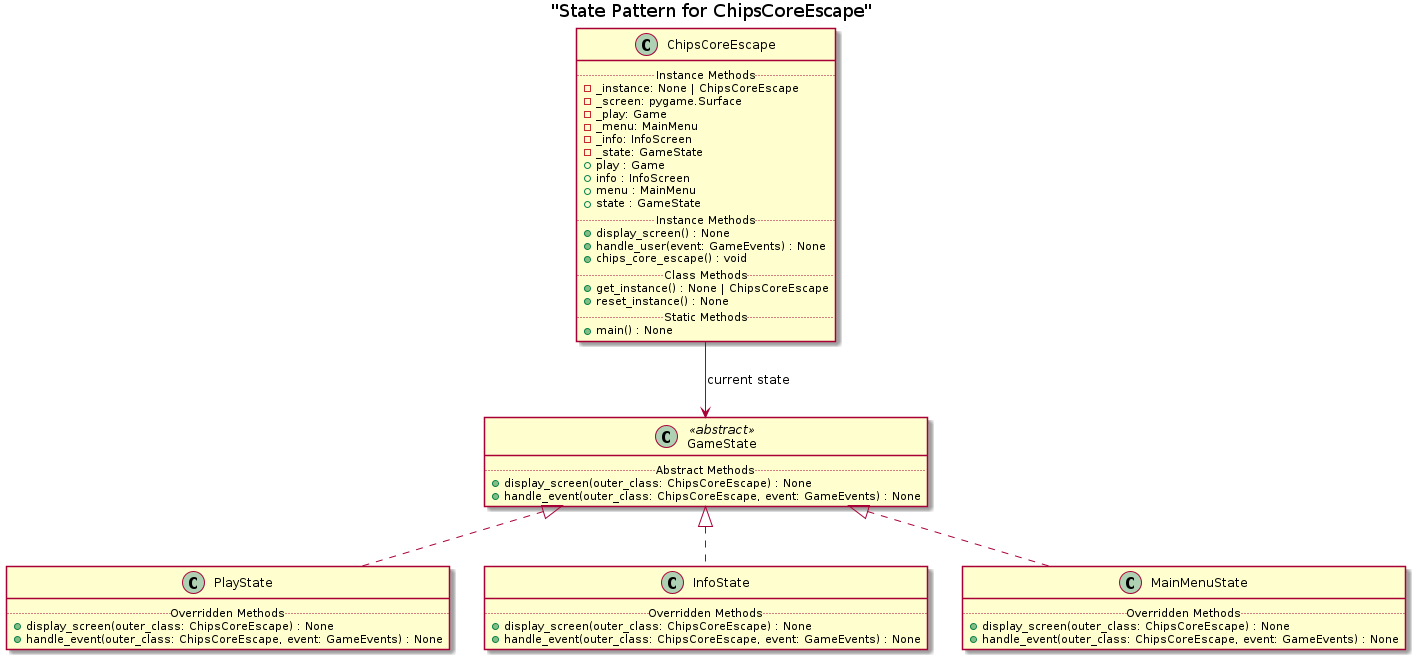

The diagram above was rendered by PlantUML. Its source (embedded in the PNG):
@startuml
title "State Pattern for ChipsCoreEscape"

class GameState <<abstract>>{
    ..Abstract Methods..
    + display_screen(outer_class: ChipsCoreEscape) : None
    + handle_event(outer_class: ChipsCoreEscape, event: GameEvents) : None
}

class PlayState implements GameState{
    ..Overridden Methods..
    + display_screen(outer_class: ChipsCoreEscape) : None
    + handle_event(outer_class: ChipsCoreEscape, event: GameEvents) : None
}

class InfoState implements GameState{
    ..Overridden Methods..
    + display_screen(outer_class: ChipsCoreEscape) : None
    + handle_event(outer_class: ChipsCoreEscape, event: GameEvents) : None
}

class MainMenuState implements GameState {
    ..Overridden Methods..
    + display_screen(outer_class: ChipsCoreEscape) : None
    + handle_event(outer_class: ChipsCoreEscape, event: GameEvents) : None
}

class ChipsCoreEscape {
    ..Instance Methods..
    - _instance: None | ChipsCoreEscape
    - _screen: pygame.Surface
    - _play: Game
    - _menu: MainMenu
    - _info: InfoScreen
    - _state: GameState
    + play : Game
    + info : InfoScreen
    + menu : MainMenu
    + state : GameState
    ..Instance Methods..
    + display_screen() : None
    + handle_user(event: GameEvents) : None
    + chips_core_escape() : void
    ..Class Methods..
    + get_instance() : None | ChipsCoreEscape
    + reset_instance() : None
    ..Static Methods..
    + main() : None
}

ChipsCoreEscape --> GameState : "current state"

@enduml